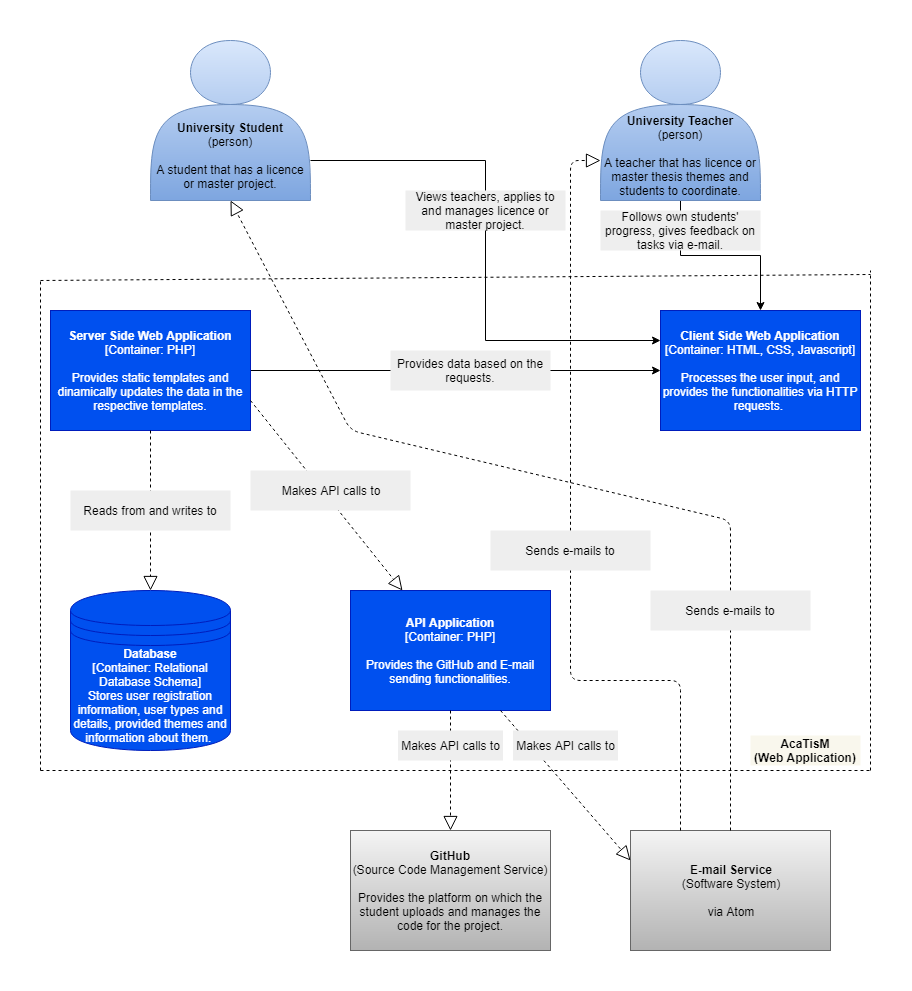

The diagram above was exported from draw.io. Its source (the exported page's mxGraphModel, read from the mxfile embedded in the PNG):
<mxGraphModel dx="840" dy="441" grid="1" gridSize="10" guides="1" tooltips="1" connect="1" arrows="1" fold="1" page="1" pageScale="1" pageWidth="850" pageHeight="1400" math="0" shadow="0">
  <root>
    <mxCell id="0" />
    <mxCell id="1" parent="0" />
    <mxCell id="QVm9oIGEwIt740mS3_Mt-11" value="" style="edgeStyle=orthogonalEdgeStyle;rounded=0;orthogonalLoop=1;jettySize=auto;html=1;entryX=0;entryY=0.25;entryDx=0;entryDy=0;exitX=1;exitY=0.75;exitDx=0;exitDy=0;" parent="1" source="QVm9oIGEwIt740mS3_Mt-1" target="QVm9oIGEwIt740mS3_Mt-3" edge="1">
      <mxGeometry relative="1" as="geometry" />
    </mxCell>
    <mxCell id="QVm9oIGEwIt740mS3_Mt-1" value="&lt;br&gt;&lt;br&gt;&lt;br&gt;&lt;br&gt;&lt;br&gt;&lt;b&gt;University Student&lt;/b&gt;&lt;br&gt;(person)&lt;br&gt;&lt;font&gt;&lt;br&gt;A student that has a licence or master project.&lt;/font&gt;&lt;br&gt;" style="shape=actor;whiteSpace=wrap;html=1;gradientColor=#7ea6e0;fillColor=#dae8fc;strokeColor=#6c8ebf;" parent="1" vertex="1">
      <mxGeometry x="120" y="10" width="160" height="160" as="geometry" />
    </mxCell>
    <mxCell id="QVm9oIGEwIt740mS3_Mt-5" value="" style="edgeStyle=orthogonalEdgeStyle;rounded=0;orthogonalLoop=1;jettySize=auto;html=1;entryX=0;entryY=0.5;entryDx=0;entryDy=0;" parent="1" source="QVm9oIGEwIt740mS3_Mt-2" target="QVm9oIGEwIt740mS3_Mt-3" edge="1">
      <mxGeometry relative="1" as="geometry">
        <mxPoint x="300" y="340" as="targetPoint" />
      </mxGeometry>
    </mxCell>
    <mxCell id="QVm9oIGEwIt740mS3_Mt-2" value="&lt;b&gt;Server Side Web Application&lt;/b&gt;&lt;br&gt;[Container: PHP]&lt;br&gt;&lt;br&gt;Provides static templates and dinamically updates the data in the respective templates.&lt;br&gt;" style="rounded=0;whiteSpace=wrap;html=1;fillColor=#0050ef;strokeColor=#001DBC;fontColor=#ffffff;" parent="1" vertex="1">
      <mxGeometry x="20" y="280" width="200" height="120" as="geometry" />
    </mxCell>
    <mxCell id="QVm9oIGEwIt740mS3_Mt-3" value="&lt;b&gt;Client Side Web Application&lt;/b&gt;&lt;br&gt;[Container: HTML, CSS, Javascript]&lt;br&gt;&lt;br&gt;Processes the user input, and provides the functionalities via HTTP requests.&amp;nbsp;&lt;br&gt;" style="rounded=0;whiteSpace=wrap;html=1;fillColor=#0050ef;strokeColor=#001DBC;fontColor=#ffffff;" parent="1" vertex="1">
      <mxGeometry x="630" y="280" width="200" height="120" as="geometry" />
    </mxCell>
    <mxCell id="QVm9oIGEwIt740mS3_Mt-6" value="Provides data based on the requests." style="text;html=1;strokeColor=none;fillColor=#eeeeee;align=center;verticalAlign=middle;whiteSpace=wrap;rounded=0;" parent="1" vertex="1">
      <mxGeometry x="360" y="320" width="160" height="40" as="geometry" />
    </mxCell>
    <mxCell id="QVm9oIGEwIt740mS3_Mt-7" value="&lt;b&gt;Database&lt;br&gt;&lt;/b&gt;[Container: Relational Database Schema]&lt;br&gt;Stores user registration information, user types and details, provided themes and information about them.&amp;nbsp;&lt;br&gt;" style="shape=datastore;whiteSpace=wrap;html=1;fillColor=#0050ef;strokeColor=#001DBC;fontColor=#ffffff;" parent="1" vertex="1">
      <mxGeometry x="40" y="560" width="160" height="160" as="geometry" />
    </mxCell>
    <mxCell id="QVm9oIGEwIt740mS3_Mt-8" value="" style="endArrow=block;dashed=1;endFill=0;endSize=12;html=1;exitX=0.5;exitY=1;exitDx=0;exitDy=0;entryX=0.5;entryY=0;entryDx=0;entryDy=0;" parent="1" source="QVm9oIGEwIt740mS3_Mt-2" target="QVm9oIGEwIt740mS3_Mt-7" edge="1">
      <mxGeometry width="160" relative="1" as="geometry">
        <mxPoint x="120" y="500" as="sourcePoint" />
        <mxPoint x="280" y="500" as="targetPoint" />
      </mxGeometry>
    </mxCell>
    <mxCell id="QVm9oIGEwIt740mS3_Mt-9" value="Reads from and writes to" style="text;html=1;strokeColor=none;fillColor=#eeeeee;align=center;verticalAlign=middle;whiteSpace=wrap;rounded=0;" parent="1" vertex="1">
      <mxGeometry x="40" y="460" width="160" height="40" as="geometry" />
    </mxCell>
    <mxCell id="QVm9oIGEwIt740mS3_Mt-12" value="" style="edgeStyle=orthogonalEdgeStyle;rounded=0;orthogonalLoop=1;jettySize=auto;html=1;" parent="1" source="QVm9oIGEwIt740mS3_Mt-10" target="QVm9oIGEwIt740mS3_Mt-3" edge="1">
      <mxGeometry relative="1" as="geometry" />
    </mxCell>
    <mxCell id="QVm9oIGEwIt740mS3_Mt-10" value="&lt;br&gt;&lt;br&gt;&lt;br&gt;&lt;br&gt;&lt;br&gt;&lt;b&gt;University Teacher&lt;/b&gt;&lt;br&gt;(person)&lt;br&gt;&lt;br&gt;&lt;span&gt;A teacher that has licence or master thesis themes and students to coordinate.&lt;/span&gt;&lt;br&gt;" style="shape=actor;whiteSpace=wrap;html=1;gradientColor=#7ea6e0;fillColor=#dae8fc;strokeColor=#6c8ebf;" parent="1" vertex="1">
      <mxGeometry x="570" y="10" width="160" height="160" as="geometry" />
    </mxCell>
    <mxCell id="QVm9oIGEwIt740mS3_Mt-13" value="Views teachers, applies to and manages licence or master project." style="text;html=1;strokeColor=none;fillColor=#eeeeee;align=center;verticalAlign=middle;whiteSpace=wrap;rounded=0;" parent="1" vertex="1">
      <mxGeometry x="375" y="160" width="160" height="40" as="geometry" />
    </mxCell>
    <mxCell id="QVm9oIGEwIt740mS3_Mt-14" value="Follows own students' progress, gives feedback on tasks via e-mail." style="text;html=1;strokeColor=none;fillColor=#eeeeee;align=center;verticalAlign=middle;whiteSpace=wrap;rounded=0;" parent="1" vertex="1">
      <mxGeometry x="570" y="180" width="160" height="40" as="geometry" />
    </mxCell>
    <mxCell id="fBwSqpaSd2goWl0Qm689-1" value="&lt;b&gt;GitHub&lt;/b&gt;&lt;br&gt;&lt;span&gt;(Source Code Management Service)&lt;/span&gt;&lt;br&gt;&lt;br&gt;&lt;span&gt;Provides the platform on which the student uploads and manages the code for the project.&lt;/span&gt;&lt;br&gt;" style="rounded=0;whiteSpace=wrap;html=1;fillColor=#f5f5f5;strokeColor=#666666;gradientColor=#b3b3b3;" vertex="1" parent="1">
      <mxGeometry x="320" y="800" width="200" height="120" as="geometry" />
    </mxCell>
    <mxCell id="fBwSqpaSd2goWl0Qm689-5" value="" style="endArrow=none;dashed=1;html=1;" edge="1" parent="1">
      <mxGeometry width="50" height="50" relative="1" as="geometry">
        <mxPoint x="500" y="740" as="sourcePoint" />
        <mxPoint x="840" y="740" as="targetPoint" />
      </mxGeometry>
    </mxCell>
    <mxCell id="fBwSqpaSd2goWl0Qm689-6" value="" style="endArrow=none;dashed=1;html=1;" edge="1" parent="1">
      <mxGeometry width="50" height="50" relative="1" as="geometry">
        <mxPoint x="10" y="740" as="sourcePoint" />
        <mxPoint x="10" y="250" as="targetPoint" />
      </mxGeometry>
    </mxCell>
    <mxCell id="fBwSqpaSd2goWl0Qm689-7" value="" style="endArrow=none;dashed=1;html=1;" edge="1" parent="1">
      <mxGeometry width="50" height="50" relative="1" as="geometry">
        <mxPoint x="10" y="250" as="sourcePoint" />
        <mxPoint x="840" y="244" as="targetPoint" />
      </mxGeometry>
    </mxCell>
    <mxCell id="fBwSqpaSd2goWl0Qm689-8" value="" style="endArrow=none;dashed=1;html=1;" edge="1" parent="1">
      <mxGeometry width="50" height="50" relative="1" as="geometry">
        <mxPoint x="840" y="740" as="sourcePoint" />
        <mxPoint x="840" y="240" as="targetPoint" />
      </mxGeometry>
    </mxCell>
    <mxCell id="fBwSqpaSd2goWl0Qm689-9" value="&lt;b&gt;API Application&lt;/b&gt;&lt;br&gt;[Container: PHP]&lt;br&gt;&lt;br&gt;Provides the GitHub and E-mail sending functionalities.&lt;br&gt;" style="rounded=0;whiteSpace=wrap;html=1;fillColor=#0050ef;strokeColor=#001DBC;fontColor=#ffffff;" vertex="1" parent="1">
      <mxGeometry x="320" y="560" width="200" height="120" as="geometry" />
    </mxCell>
    <mxCell id="fBwSqpaSd2goWl0Qm689-10" value="" style="endArrow=block;dashed=1;endFill=0;endSize=12;html=1;exitX=0.5;exitY=1;exitDx=0;exitDy=0;entryX=0.5;entryY=0;entryDx=0;entryDy=0;" edge="1" parent="1" source="fBwSqpaSd2goWl0Qm689-9" target="fBwSqpaSd2goWl0Qm689-1">
      <mxGeometry width="160" relative="1" as="geometry">
        <mxPoint x="450" y="710" as="sourcePoint" />
        <mxPoint x="420" y="780" as="targetPoint" />
      </mxGeometry>
    </mxCell>
    <mxCell id="fBwSqpaSd2goWl0Qm689-12" value="" style="endArrow=none;dashed=1;html=1;" edge="1" parent="1">
      <mxGeometry width="50" height="50" relative="1" as="geometry">
        <mxPoint x="10" y="740" as="sourcePoint" />
        <mxPoint x="500" y="740" as="targetPoint" />
      </mxGeometry>
    </mxCell>
    <mxCell id="fBwSqpaSd2goWl0Qm689-14" value="" style="endArrow=block;dashed=1;endFill=0;endSize=12;html=1;exitX=1;exitY=0.75;exitDx=0;exitDy=0;" edge="1" parent="1" source="QVm9oIGEwIt740mS3_Mt-2" target="fBwSqpaSd2goWl0Qm689-9">
      <mxGeometry width="160" relative="1" as="geometry">
        <mxPoint x="240" y="420" as="sourcePoint" />
        <mxPoint x="240" y="580" as="targetPoint" />
      </mxGeometry>
    </mxCell>
    <mxCell id="fBwSqpaSd2goWl0Qm689-15" value="Makes API calls to" style="text;html=1;strokeColor=none;fillColor=#eeeeee;align=center;verticalAlign=middle;whiteSpace=wrap;rounded=0;" vertex="1" parent="1">
      <mxGeometry x="220" y="440" width="160" height="40" as="geometry" />
    </mxCell>
    <mxCell id="fBwSqpaSd2goWl0Qm689-16" value="&lt;b&gt;E-mail Service&lt;/b&gt;&lt;br&gt;&lt;span&gt;(Software System)&lt;/span&gt;&lt;br&gt;&lt;br&gt;&lt;span&gt;via Atom&lt;/span&gt;" style="rounded=0;whiteSpace=wrap;html=1;fillColor=#f5f5f5;strokeColor=#666666;gradientColor=#b3b3b3;" vertex="1" parent="1">
      <mxGeometry x="600" y="800" width="200" height="120" as="geometry" />
    </mxCell>
    <mxCell id="fBwSqpaSd2goWl0Qm689-17" value="" style="endArrow=block;dashed=1;endFill=0;endSize=12;html=1;exitX=0.75;exitY=1;exitDx=0;exitDy=0;entryX=0;entryY=0.25;entryDx=0;entryDy=0;" edge="1" parent="1" source="fBwSqpaSd2goWl0Qm689-9" target="fBwSqpaSd2goWl0Qm689-16">
      <mxGeometry width="160" relative="1" as="geometry">
        <mxPoint x="430" y="690" as="sourcePoint" />
        <mxPoint x="430" y="810" as="targetPoint" />
      </mxGeometry>
    </mxCell>
    <mxCell id="fBwSqpaSd2goWl0Qm689-19" value="" style="endArrow=block;dashed=1;endFill=0;endSize=12;html=1;exitX=0.5;exitY=0;exitDx=0;exitDy=0;entryX=0.5;entryY=1;entryDx=0;entryDy=0;" edge="1" parent="1" source="fBwSqpaSd2goWl0Qm689-16" target="QVm9oIGEwIt740mS3_Mt-1">
      <mxGeometry width="160" relative="1" as="geometry">
        <mxPoint x="680" y="570" as="sourcePoint" />
        <mxPoint x="590" y="500" as="targetPoint" />
        <Array as="points">
          <mxPoint x="700" y="490" />
          <mxPoint x="320" y="400" />
        </Array>
      </mxGeometry>
    </mxCell>
    <mxCell id="fBwSqpaSd2goWl0Qm689-20" value="Sends e-mails to" style="text;html=1;strokeColor=none;fillColor=#eeeeee;align=center;verticalAlign=middle;whiteSpace=wrap;rounded=0;" vertex="1" parent="1">
      <mxGeometry x="620" y="560" width="160" height="40" as="geometry" />
    </mxCell>
    <mxCell id="fBwSqpaSd2goWl0Qm689-23" value="Makes API calls to" style="text;html=1;strokeColor=none;fillColor=#eeeeee;align=center;verticalAlign=middle;whiteSpace=wrap;rounded=0;" vertex="1" parent="1">
      <mxGeometry x="367.5" y="700" width="105" height="30" as="geometry" />
    </mxCell>
    <mxCell id="fBwSqpaSd2goWl0Qm689-24" value="Makes API calls to" style="text;html=1;strokeColor=none;fillColor=#eeeeee;align=center;verticalAlign=middle;whiteSpace=wrap;rounded=0;" vertex="1" parent="1">
      <mxGeometry x="482.5" y="700" width="105" height="30" as="geometry" />
    </mxCell>
    <mxCell id="fBwSqpaSd2goWl0Qm689-27" value="" style="endArrow=block;dashed=1;endFill=0;endSize=12;html=1;exitX=0.25;exitY=0;exitDx=0;exitDy=0;entryX=0;entryY=0.75;entryDx=0;entryDy=0;" edge="1" parent="1" source="fBwSqpaSd2goWl0Qm689-16" target="QVm9oIGEwIt740mS3_Mt-10">
      <mxGeometry width="160" relative="1" as="geometry">
        <mxPoint x="710" y="810" as="sourcePoint" />
        <mxPoint x="210" y="180" as="targetPoint" />
        <Array as="points">
          <mxPoint x="650" y="650" />
          <mxPoint x="540" y="650" />
          <mxPoint x="540" y="420" />
          <mxPoint x="540" y="130" />
        </Array>
      </mxGeometry>
    </mxCell>
    <mxCell id="fBwSqpaSd2goWl0Qm689-28" value="Sends e-mails to" style="text;html=1;strokeColor=none;fillColor=#eeeeee;align=center;verticalAlign=middle;whiteSpace=wrap;rounded=0;" vertex="1" parent="1">
      <mxGeometry x="460" y="500" width="160" height="40" as="geometry" />
    </mxCell>
    <mxCell id="fBwSqpaSd2goWl0Qm689-29" value="&lt;b&gt;AcaTisM&lt;br&gt;(Web Application)&lt;/b&gt;&lt;br&gt;" style="text;html=1;strokeColor=none;fillColor=#f9f7ed;align=center;verticalAlign=middle;whiteSpace=wrap;rounded=0;" vertex="1" parent="1">
      <mxGeometry x="720" y="705" width="110" height="30" as="geometry" />
    </mxCell>
  </root>
</mxGraphModel>